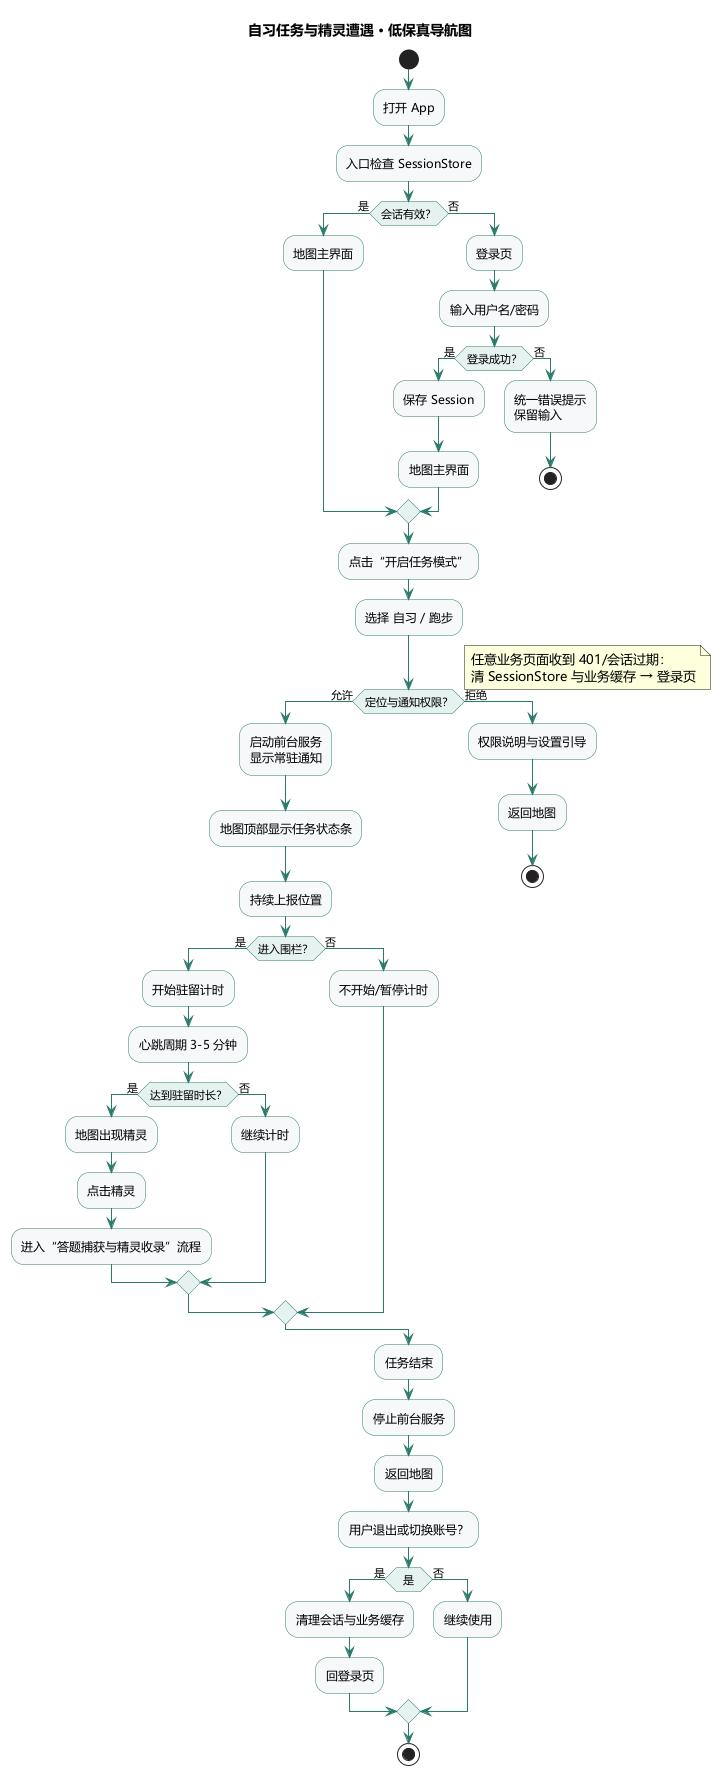

The diagram above was rendered by PlantUML. Its source (embedded in the PNG):
@startuml
skinparam defaultFontName "Microsoft YaHei"
skinparam backgroundColor #FFFFFF
skinparam shadowing false
skinparam ArrowColor #2C7A6B
skinparam activityBackgroundColor #F7F8FA
skinparam activityBorderColor #2C7A6B
skinparam activityDiamondBackgroundColor #E6F2EF
skinparam activityDiamondBorderColor #2C7A6B
title 自习任务与精灵遭遇 · 低保真导航图

start
:打开 App;
:入口检查 SessionStore;
if (会话有效？) then (是)
  :地图主界面;
else (否)
  :登录页;
  :输入用户名/密码;
  if (登录成功？) then (是)
    :保存 Session;
    :地图主界面;
  else (否)
    :统一错误提示\n保留输入;
    stop
  endif
endif

:点击“开启任务模式”;
:选择 自习 / 跑步;
if (定位与通知权限？) then (允许)
  :启动前台服务\n显示常驻通知;
  :地图顶部显示任务状态条;
  :持续上报位置;
  if (进入围栏？) then (是)
    :开始驻留计时;
    :心跳周期 3-5 分钟;
    if (达到驻留时长？) then (是)
      :地图出现精灵;
      :点击精灵;
      :进入“答题捕获与精灵收录”流程;
    else (否)
      :继续计时;
    endif
  else (否)
    :不开始/暂停计时;
  endif
else (拒绝)
  :权限说明与设置引导;
  :返回地图;
  stop
endif

note right
  任意业务页面收到 401/会话过期：
  清 SessionStore 与业务缓存 → 登录页
end note

:任务结束;
:停止前台服务;
:返回地图;
:用户退出或切换账号？;
if (是) then (是)
  :清理会话与业务缓存;
  :回登录页;
else (否)
  :继续使用;
endif
stop

@enduml